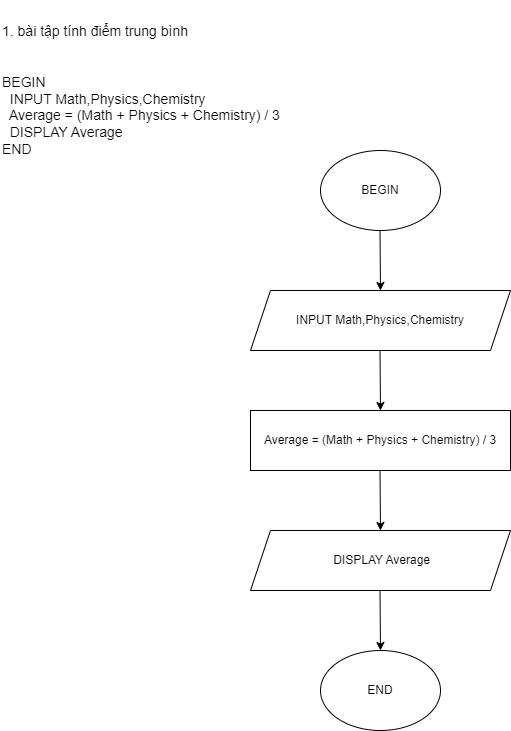

The diagram above was exported from draw.io. Its source (the exported page's mxGraphModel, read from the mxfile embedded in the PNG):
<mxGraphModel dx="1500" dy="1909" grid="1" gridSize="10" guides="1" tooltips="1" connect="1" arrows="1" fold="1" page="1" pageScale="1" pageWidth="850" pageHeight="1100" math="0" shadow="0">
  <root>
    <mxCell id="0" />
    <mxCell id="1" parent="0" />
    <mxCell id="ai9f8fgUA1BO6iB0Bvoq-1" value="1. bài tập tính điểm trung bình&#10;&#10;&#10;BEGIN&#10;&amp;nbsp; INPUT Math,Physics,Chemistry&#10;&amp;nbsp; Average = (Math + Physics + Chemistry) / 3&#10;&amp;nbsp; DISPLAY Average&#10;END" style="text;html=1;strokeColor=none;fillColor=none;align=left;verticalAlign=middle;whiteSpace=wrap;rounded=0;fontSize=14;" vertex="1" parent="1">
      <mxGeometry x="10" y="-1090" width="400" height="180" as="geometry" />
    </mxCell>
    <mxCell id="ai9f8fgUA1BO6iB0Bvoq-2" value="BEGIN" style="ellipse;whiteSpace=wrap;html=1;" vertex="1" parent="1">
      <mxGeometry x="330" y="-940" width="120" height="80" as="geometry" />
    </mxCell>
    <mxCell id="ai9f8fgUA1BO6iB0Bvoq-3" value="" style="endArrow=classic;html=1;rounded=0;" edge="1" parent="1">
      <mxGeometry width="50" height="50" relative="1" as="geometry">
        <mxPoint x="389.5" y="-860" as="sourcePoint" />
        <mxPoint x="390" y="-800" as="targetPoint" />
      </mxGeometry>
    </mxCell>
    <mxCell id="ai9f8fgUA1BO6iB0Bvoq-5" value="" style="endArrow=classic;html=1;rounded=0;" edge="1" parent="1">
      <mxGeometry width="50" height="50" relative="1" as="geometry">
        <mxPoint x="389.5" y="-740" as="sourcePoint" />
        <mxPoint x="390" y="-680" as="targetPoint" />
      </mxGeometry>
    </mxCell>
    <mxCell id="ai9f8fgUA1BO6iB0Bvoq-6" value="Average = (Math + Physics + Chemistry) / 3" style="rounded=0;whiteSpace=wrap;html=1;" vertex="1" parent="1">
      <mxGeometry x="260" y="-680" width="260" height="60" as="geometry" />
    </mxCell>
    <mxCell id="ai9f8fgUA1BO6iB0Bvoq-8" value="" style="endArrow=classic;html=1;rounded=0;" edge="1" parent="1">
      <mxGeometry width="50" height="50" relative="1" as="geometry">
        <mxPoint x="389.5" y="-620" as="sourcePoint" />
        <mxPoint x="390" y="-560" as="targetPoint" />
      </mxGeometry>
    </mxCell>
    <mxCell id="ai9f8fgUA1BO6iB0Bvoq-9" value="&amp;nbsp;DISPLAY Average" style="shape=parallelogram;perimeter=parallelogramPerimeter;whiteSpace=wrap;html=1;fixedSize=1;" vertex="1" parent="1">
      <mxGeometry x="260" y="-560" width="260" height="60" as="geometry" />
    </mxCell>
    <mxCell id="ai9f8fgUA1BO6iB0Bvoq-12" value="" style="endArrow=classic;html=1;rounded=0;" edge="1" parent="1">
      <mxGeometry width="50" height="50" relative="1" as="geometry">
        <mxPoint x="389.5" y="-500" as="sourcePoint" />
        <mxPoint x="390" y="-440" as="targetPoint" />
      </mxGeometry>
    </mxCell>
    <mxCell id="ai9f8fgUA1BO6iB0Bvoq-13" value="END" style="ellipse;whiteSpace=wrap;html=1;" vertex="1" parent="1">
      <mxGeometry x="330" y="-440" width="120" height="80" as="geometry" />
    </mxCell>
    <mxCell id="ai9f8fgUA1BO6iB0Bvoq-14" value="INPUT Math,Physics,Chemistry" style="shape=parallelogram;perimeter=parallelogramPerimeter;whiteSpace=wrap;html=1;fixedSize=1;" vertex="1" parent="1">
      <mxGeometry x="260" y="-800" width="260" height="60" as="geometry" />
    </mxCell>
  </root>
</mxGraphModel>